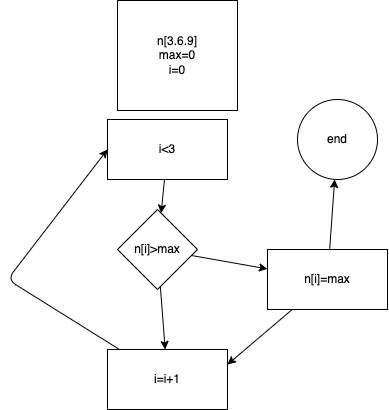

The diagram above was exported from draw.io. Its source (the exported page's mxGraphModel, read from the mxfile embedded in the PNG):
<mxGraphModel dx="613" dy="383" grid="1" gridSize="10" guides="1" tooltips="1" connect="1" arrows="1" fold="1" page="1" pageScale="1" pageWidth="827" pageHeight="1169" math="0" shadow="0">
  <root>
    <mxCell id="0" />
    <mxCell id="1" parent="0" />
    <mxCell id="2" value="n[3.6.9]&lt;br&gt;max=0&lt;br&gt;i=0" style="rounded=0;whiteSpace=wrap;html=1;" vertex="1" parent="1">
      <mxGeometry x="180" y="41" width="120" height="110" as="geometry" />
    </mxCell>
    <mxCell id="6" value="" style="edgeStyle=none;html=1;" edge="1" parent="1" source="3" target="5">
      <mxGeometry relative="1" as="geometry" />
    </mxCell>
    <mxCell id="19" value="" style="edgeStyle=none;html=1;" edge="1" parent="1" source="3" target="10">
      <mxGeometry relative="1" as="geometry" />
    </mxCell>
    <mxCell id="3" value="n[i]&amp;gt;max" style="rhombus;whiteSpace=wrap;html=1;rounded=0;" vertex="1" parent="1">
      <mxGeometry x="180" y="250" width="80" height="80" as="geometry" />
    </mxCell>
    <mxCell id="12" style="edgeStyle=none;html=1;entryX=0;entryY=0.5;entryDx=0;entryDy=0;" edge="1" parent="1" source="5" target="13">
      <mxGeometry relative="1" as="geometry">
        <mxPoint x="170" y="200" as="targetPoint" />
        <Array as="points">
          <mxPoint x="70" y="320" />
        </Array>
      </mxGeometry>
    </mxCell>
    <mxCell id="5" value="i=i+1" style="whiteSpace=wrap;html=1;rounded=0;" vertex="1" parent="1">
      <mxGeometry x="170" y="390" width="120" height="60" as="geometry" />
    </mxCell>
    <mxCell id="18" style="edgeStyle=none;html=1;" edge="1" parent="1" source="10" target="15">
      <mxGeometry relative="1" as="geometry" />
    </mxCell>
    <mxCell id="20" style="edgeStyle=none;html=1;entryX=1;entryY=0.25;entryDx=0;entryDy=0;" edge="1" parent="1" source="10" target="5">
      <mxGeometry relative="1" as="geometry" />
    </mxCell>
    <mxCell id="10" value="n[i]=max" style="whiteSpace=wrap;html=1;rounded=0;" vertex="1" parent="1">
      <mxGeometry x="330" y="290" width="120" height="60" as="geometry" />
    </mxCell>
    <mxCell id="14" value="" style="edgeStyle=none;html=1;" edge="1" parent="1" source="13" target="3">
      <mxGeometry relative="1" as="geometry" />
    </mxCell>
    <mxCell id="13" value="i&amp;lt;3" style="rounded=0;whiteSpace=wrap;html=1;" vertex="1" parent="1">
      <mxGeometry x="170" y="160" width="120" height="60" as="geometry" />
    </mxCell>
    <mxCell id="15" value="end" style="ellipse;whiteSpace=wrap;html=1;aspect=fixed;" vertex="1" parent="1">
      <mxGeometry x="360" y="140" width="80" height="80" as="geometry" />
    </mxCell>
  </root>
</mxGraphModel>